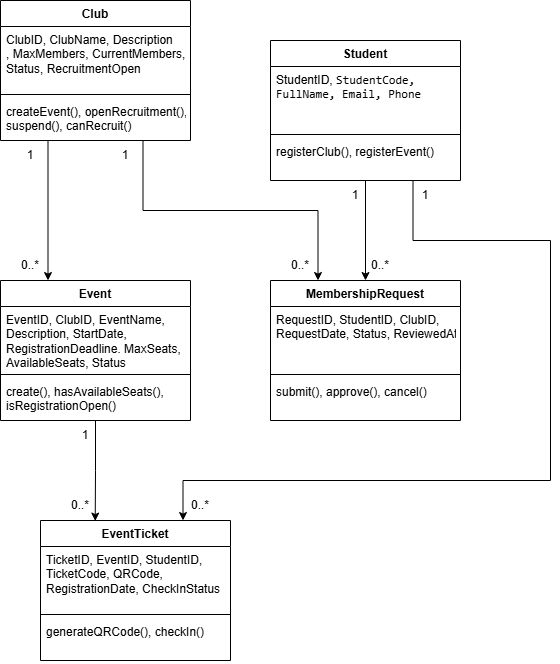

The diagram above was exported from draw.io. Its source (the exported page's mxGraphModel, read from the mxfile embedded in the PNG):
<mxGraphModel dx="2151" dy="1870" grid="1" gridSize="10" guides="1" tooltips="1" connect="1" arrows="1" fold="1" page="1" pageScale="1" pageWidth="827" pageHeight="1169" background="light-dark(#ffffff, #121212)" math="0" shadow="0">
  <root>
    <mxCell id="0" />
    <mxCell id="1" parent="0" />
    <mxCell id="XboFid8G4eRyrIwXt73l-31" edge="1" parent="1" source="XboFid8G4eRyrIwXt73l-1" style="edgeStyle=orthogonalEdgeStyle;rounded=0;orthogonalLoop=1;jettySize=auto;html=1;exitX=0.25;exitY=1;exitDx=0;exitDy=0;entryX=0.25;entryY=0;entryDx=0;entryDy=0;" target="XboFid8G4eRyrIwXt73l-18">
      <mxGeometry relative="1" as="geometry" />
    </mxCell>
    <mxCell id="XboFid8G4eRyrIwXt73l-32" edge="1" parent="1" source="XboFid8G4eRyrIwXt73l-1" style="edgeStyle=orthogonalEdgeStyle;rounded=0;orthogonalLoop=1;jettySize=auto;html=1;exitX=0.75;exitY=1;exitDx=0;exitDy=0;entryX=0.25;entryY=0;entryDx=0;entryDy=0;" target="XboFid8G4eRyrIwXt73l-13">
      <mxGeometry relative="1" as="geometry" />
    </mxCell>
    <mxCell id="XboFid8G4eRyrIwXt73l-1" parent="1" style="swimlane;fontStyle=1;align=center;verticalAlign=top;childLayout=stackLayout;horizontal=1;startSize=26;horizontalStack=0;resizeParent=1;resizeParentMax=0;resizeLast=0;collapsible=1;marginBottom=0;whiteSpace=wrap;html=1;" value="Club" vertex="1">
      <mxGeometry height="140" width="190" x="-110" y="-400" as="geometry" />
    </mxCell>
    <mxCell id="XboFid8G4eRyrIwXt73l-2" parent="XboFid8G4eRyrIwXt73l-1" style="text;strokeColor=none;fillColor=none;align=left;verticalAlign=top;spacingLeft=4;spacingRight=4;overflow=hidden;rotatable=0;points=[[0,0.5],[1,0.5]];portConstraint=eastwest;whiteSpace=wrap;html=1;" value="ClubID,&amp;nbsp;ClubName,&amp;nbsp;Description&lt;div&gt;,&amp;nbsp;MaxMembers,&amp;nbsp;CurrentMembers,&lt;/div&gt;&lt;div&gt;Status,&amp;nbsp;RecruitmentOpen&lt;/div&gt;" vertex="1">
      <mxGeometry height="64" width="190" y="26" as="geometry" />
    </mxCell>
    <mxCell id="XboFid8G4eRyrIwXt73l-3" parent="XboFid8G4eRyrIwXt73l-1" style="line;strokeWidth=1;fillColor=none;align=left;verticalAlign=middle;spacingTop=-1;spacingLeft=3;spacingRight=3;rotatable=0;labelPosition=right;points=[];portConstraint=eastwest;strokeColor=inherit;" value="" vertex="1">
      <mxGeometry height="8" width="190" y="90" as="geometry" />
    </mxCell>
    <mxCell id="XboFid8G4eRyrIwXt73l-4" parent="XboFid8G4eRyrIwXt73l-1" style="text;strokeColor=none;fillColor=none;align=left;verticalAlign=top;spacingLeft=4;spacingRight=4;overflow=hidden;rotatable=0;points=[[0,0.5],[1,0.5]];portConstraint=eastwest;whiteSpace=wrap;html=1;" value="createEvent(),&amp;nbsp;openRecruitment(),&lt;div&gt;suspend(),&amp;nbsp;canRecruit()&lt;/div&gt;" vertex="1">
      <mxGeometry height="42" width="190" y="98" as="geometry" />
    </mxCell>
    <mxCell id="XboFid8G4eRyrIwXt73l-33" edge="1" parent="1" source="XboFid8G4eRyrIwXt73l-9" style="edgeStyle=orthogonalEdgeStyle;rounded=0;orthogonalLoop=1;jettySize=auto;html=1;exitX=0.5;exitY=1;exitDx=0;exitDy=0;entryX=0.5;entryY=0;entryDx=0;entryDy=0;" target="XboFid8G4eRyrIwXt73l-13">
      <mxGeometry relative="1" as="geometry" />
    </mxCell>
    <mxCell id="XboFid8G4eRyrIwXt73l-34" edge="1" parent="1" source="XboFid8G4eRyrIwXt73l-9" style="edgeStyle=orthogonalEdgeStyle;rounded=0;orthogonalLoop=1;jettySize=auto;html=1;exitX=0.75;exitY=1;exitDx=0;exitDy=0;entryX=0.75;entryY=0;entryDx=0;entryDy=0;" target="XboFid8G4eRyrIwXt73l-22">
      <mxGeometry relative="1" x="-0.4746" as="geometry">
        <Array as="points">
          <mxPoint x="302.5" y="-160" />
          <mxPoint x="440" y="-160" />
          <mxPoint x="440" y="80" />
          <mxPoint x="72.5" y="80" />
        </Array>
        <mxPoint x="40" y="80" as="targetPoint" />
      </mxGeometry>
    </mxCell>
    <mxCell id="XboFid8G4eRyrIwXt73l-9" parent="1" style="swimlane;fontStyle=1;align=center;verticalAlign=top;childLayout=stackLayout;horizontal=1;startSize=26;horizontalStack=0;resizeParent=1;resizeParentMax=0;resizeLast=0;collapsible=1;marginBottom=0;whiteSpace=wrap;html=1;" value="Student" vertex="1">
      <mxGeometry height="140" width="190" x="160" y="-360" as="geometry" />
    </mxCell>
    <mxCell id="XboFid8G4eRyrIwXt73l-10" parent="XboFid8G4eRyrIwXt73l-9" style="text;strokeColor=none;fillColor=none;align=left;verticalAlign=top;spacingLeft=4;spacingRight=4;overflow=hidden;rotatable=0;points=[[0,0.5],[1,0.5]];portConstraint=eastwest;whiteSpace=wrap;html=1;" value="StudentID,&amp;nbsp;&lt;code&gt;StudentCode, FullName,&amp;nbsp;Email,&amp;nbsp;Phone&lt;/code&gt;" vertex="1">
      <mxGeometry height="64" width="190" y="26" as="geometry" />
    </mxCell>
    <mxCell id="XboFid8G4eRyrIwXt73l-11" parent="XboFid8G4eRyrIwXt73l-9" style="line;strokeWidth=1;fillColor=none;align=left;verticalAlign=middle;spacingTop=-1;spacingLeft=3;spacingRight=3;rotatable=0;labelPosition=right;points=[];portConstraint=eastwest;strokeColor=inherit;" value="" vertex="1">
      <mxGeometry height="8" width="190" y="90" as="geometry" />
    </mxCell>
    <mxCell id="XboFid8G4eRyrIwXt73l-12" parent="XboFid8G4eRyrIwXt73l-9" style="text;strokeColor=none;fillColor=none;align=left;verticalAlign=top;spacingLeft=4;spacingRight=4;overflow=hidden;rotatable=0;points=[[0,0.5],[1,0.5]];portConstraint=eastwest;whiteSpace=wrap;html=1;" value="registerClub(),&amp;nbsp;registerEvent()" vertex="1">
      <mxGeometry height="42" width="190" y="98" as="geometry" />
    </mxCell>
    <mxCell id="XboFid8G4eRyrIwXt73l-13" parent="1" style="swimlane;fontStyle=1;align=center;verticalAlign=top;childLayout=stackLayout;horizontal=1;startSize=26;horizontalStack=0;resizeParent=1;resizeParentMax=0;resizeLast=0;collapsible=1;marginBottom=0;whiteSpace=wrap;html=1;" value="MembershipRequest" vertex="1">
      <mxGeometry height="140" width="190" x="160" y="-120" as="geometry" />
    </mxCell>
    <mxCell id="XboFid8G4eRyrIwXt73l-14" parent="XboFid8G4eRyrIwXt73l-13" style="text;strokeColor=none;fillColor=none;align=left;verticalAlign=top;spacingLeft=4;spacingRight=4;overflow=hidden;rotatable=0;points=[[0,0.5],[1,0.5]];portConstraint=eastwest;whiteSpace=wrap;html=1;" value="RequestID,&amp;nbsp;StudentID,&amp;nbsp;ClubID,&amp;nbsp;&lt;div&gt;RequestDate,&amp;nbsp;Status,&amp;nbsp;ReviewedAt&lt;/div&gt;" vertex="1">
      <mxGeometry height="64" width="190" y="26" as="geometry" />
    </mxCell>
    <mxCell id="XboFid8G4eRyrIwXt73l-15" parent="XboFid8G4eRyrIwXt73l-13" style="line;strokeWidth=1;fillColor=none;align=left;verticalAlign=middle;spacingTop=-1;spacingLeft=3;spacingRight=3;rotatable=0;labelPosition=right;points=[];portConstraint=eastwest;strokeColor=inherit;" value="" vertex="1">
      <mxGeometry height="8" width="190" y="90" as="geometry" />
    </mxCell>
    <mxCell id="XboFid8G4eRyrIwXt73l-16" parent="XboFid8G4eRyrIwXt73l-13" style="text;strokeColor=none;fillColor=none;align=left;verticalAlign=top;spacingLeft=4;spacingRight=4;overflow=hidden;rotatable=0;points=[[0,0.5],[1,0.5]];portConstraint=eastwest;whiteSpace=wrap;html=1;" value="submit(),&amp;nbsp;approve(),&amp;nbsp;cancel()" vertex="1">
      <mxGeometry height="42" width="190" y="98" as="geometry" />
    </mxCell>
    <mxCell id="XboFid8G4eRyrIwXt73l-18" parent="1" style="swimlane;fontStyle=1;align=center;verticalAlign=top;childLayout=stackLayout;horizontal=1;startSize=26;horizontalStack=0;resizeParent=1;resizeParentMax=0;resizeLast=0;collapsible=1;marginBottom=0;whiteSpace=wrap;html=1;" value="Event" vertex="1">
      <mxGeometry height="140" width="190" x="-110" y="-120" as="geometry" />
    </mxCell>
    <mxCell id="XboFid8G4eRyrIwXt73l-19" parent="XboFid8G4eRyrIwXt73l-18" style="text;strokeColor=none;fillColor=none;align=left;verticalAlign=top;spacingLeft=4;spacingRight=4;overflow=hidden;rotatable=0;points=[[0,0.5],[1,0.5]];portConstraint=eastwest;whiteSpace=wrap;html=1;" value="EventID,&amp;nbsp;ClubID,&amp;nbsp;EventName,&lt;div&gt;Description,&amp;nbsp;StartDate,&amp;nbsp;&lt;/div&gt;&lt;div&gt;RegistrationDeadline.&amp;nbsp;MaxSeats,&lt;/div&gt;&lt;div&gt;AvailableSeats,&amp;nbsp;Status&lt;/div&gt;" vertex="1">
      <mxGeometry height="64" width="190" y="26" as="geometry" />
    </mxCell>
    <mxCell id="XboFid8G4eRyrIwXt73l-20" parent="XboFid8G4eRyrIwXt73l-18" style="line;strokeWidth=1;fillColor=none;align=left;verticalAlign=middle;spacingTop=-1;spacingLeft=3;spacingRight=3;rotatable=0;labelPosition=right;points=[];portConstraint=eastwest;strokeColor=inherit;" value="" vertex="1">
      <mxGeometry height="8" width="190" y="90" as="geometry" />
    </mxCell>
    <mxCell id="XboFid8G4eRyrIwXt73l-21" parent="XboFid8G4eRyrIwXt73l-18" style="text;strokeColor=none;fillColor=none;align=left;verticalAlign=top;spacingLeft=4;spacingRight=4;overflow=hidden;rotatable=0;points=[[0,0.5],[1,0.5]];portConstraint=eastwest;whiteSpace=wrap;html=1;" value="create(),&amp;nbsp;hasAvailableSeats(),&amp;nbsp;&lt;div&gt;isRegistrationOpen()&lt;/div&gt;" vertex="1">
      <mxGeometry height="42" width="190" y="98" as="geometry" />
    </mxCell>
    <mxCell id="XboFid8G4eRyrIwXt73l-22" parent="1" style="swimlane;fontStyle=1;align=center;verticalAlign=top;childLayout=stackLayout;horizontal=1;startSize=26;horizontalStack=0;resizeParent=1;resizeParentMax=0;resizeLast=0;collapsible=1;marginBottom=0;whiteSpace=wrap;html=1;" value="EventTicket" vertex="1">
      <mxGeometry height="140" width="190" x="-70" y="120" as="geometry" />
    </mxCell>
    <mxCell id="XboFid8G4eRyrIwXt73l-23" parent="XboFid8G4eRyrIwXt73l-22" style="text;strokeColor=none;fillColor=none;align=left;verticalAlign=top;spacingLeft=4;spacingRight=4;overflow=hidden;rotatable=0;points=[[0,0.5],[1,0.5]];portConstraint=eastwest;whiteSpace=wrap;html=1;" value="TicketID,&amp;nbsp;EventID,&amp;nbsp;StudentID,&lt;div&gt;TicketCode,&amp;nbsp;QRCode,&amp;nbsp;&lt;/div&gt;&lt;div&gt;RegistrationDate,&amp;nbsp;CheckInStatus&lt;/div&gt;" vertex="1">
      <mxGeometry height="64" width="190" y="26" as="geometry" />
    </mxCell>
    <mxCell id="XboFid8G4eRyrIwXt73l-24" parent="XboFid8G4eRyrIwXt73l-22" style="line;strokeWidth=1;fillColor=none;align=left;verticalAlign=middle;spacingTop=-1;spacingLeft=3;spacingRight=3;rotatable=0;labelPosition=right;points=[];portConstraint=eastwest;strokeColor=inherit;" value="" vertex="1">
      <mxGeometry height="8" width="190" y="90" as="geometry" />
    </mxCell>
    <mxCell id="XboFid8G4eRyrIwXt73l-25" parent="XboFid8G4eRyrIwXt73l-22" style="text;strokeColor=none;fillColor=none;align=left;verticalAlign=top;spacingLeft=4;spacingRight=4;overflow=hidden;rotatable=0;points=[[0,0.5],[1,0.5]];portConstraint=eastwest;whiteSpace=wrap;html=1;" value="generateQRCode(),&amp;nbsp;checkIn()" vertex="1">
      <mxGeometry height="42" width="190" y="98" as="geometry" />
    </mxCell>
    <mxCell id="XboFid8G4eRyrIwXt73l-37" edge="1" parent="1" source="XboFid8G4eRyrIwXt73l-18" style="edgeStyle=orthogonalEdgeStyle;rounded=0;orthogonalLoop=1;jettySize=auto;html=1;entryX=0.288;entryY=0.004;entryDx=0;entryDy=0;entryPerimeter=0;" target="XboFid8G4eRyrIwXt73l-22">
      <mxGeometry relative="1" as="geometry" />
    </mxCell>
    <mxCell id="XboFid8G4eRyrIwXt73l-38" parent="1" style="text;html=1;whiteSpace=wrap;strokeColor=none;fillColor=none;align=center;verticalAlign=middle;rounded=0;autosize=1;resizable=0;" value="1" vertex="1">
      <mxGeometry height="30" width="30" x="-95" y="-260" as="geometry" />
    </mxCell>
    <mxCell id="XboFid8G4eRyrIwXt73l-39" parent="1" style="text;html=1;whiteSpace=wrap;strokeColor=none;fillColor=none;align=center;verticalAlign=middle;rounded=0;autosize=1;resizable=0;" value="0..*" vertex="1">
      <mxGeometry height="30" width="40" x="-100" y="-150" as="geometry" />
    </mxCell>
    <mxCell id="XboFid8G4eRyrIwXt73l-40" parent="1" style="text;html=1;whiteSpace=wrap;strokeColor=none;fillColor=none;align=center;verticalAlign=middle;rounded=0;autosize=1;resizable=0;" value="1" vertex="1">
      <mxGeometry height="30" width="30" y="-260" as="geometry" />
    </mxCell>
    <mxCell id="XboFid8G4eRyrIwXt73l-41" parent="1" style="text;html=1;whiteSpace=wrap;strokeColor=none;fillColor=none;align=center;verticalAlign=middle;rounded=0;autosize=1;resizable=0;" value="0..*" vertex="1">
      <mxGeometry height="30" width="40" x="170" y="-150" as="geometry" />
    </mxCell>
    <mxCell id="XboFid8G4eRyrIwXt73l-42" parent="1" style="text;html=1;whiteSpace=wrap;strokeColor=none;fillColor=none;align=center;verticalAlign=middle;rounded=0;autosize=1;resizable=0;" value="1" vertex="1">
      <mxGeometry height="30" width="30" x="230" y="-220" as="geometry" />
    </mxCell>
    <mxCell id="XboFid8G4eRyrIwXt73l-43" parent="1" style="text;html=1;whiteSpace=wrap;strokeColor=none;fillColor=none;align=center;verticalAlign=middle;rounded=0;autosize=1;resizable=0;" value="0..*" vertex="1">
      <mxGeometry height="30" width="40" x="250" y="-150" as="geometry" />
    </mxCell>
    <mxCell id="XboFid8G4eRyrIwXt73l-44" parent="1" style="text;html=1;whiteSpace=wrap;strokeColor=none;fillColor=none;align=center;verticalAlign=middle;rounded=0;autosize=1;resizable=0;" value="1" vertex="1">
      <mxGeometry height="30" width="30" x="300" y="-220" as="geometry" />
    </mxCell>
    <mxCell id="XboFid8G4eRyrIwXt73l-47" parent="1" style="text;html=1;whiteSpace=wrap;strokeColor=none;fillColor=none;align=center;verticalAlign=middle;rounded=0;autosize=1;resizable=0;" value="0..*" vertex="1">
      <mxGeometry height="30" width="40" x="70" y="90" as="geometry" />
    </mxCell>
    <mxCell id="XboFid8G4eRyrIwXt73l-48" parent="1" style="text;html=1;whiteSpace=wrap;strokeColor=none;fillColor=none;align=center;verticalAlign=middle;rounded=0;autosize=1;resizable=0;" value="0..*" vertex="1">
      <mxGeometry height="30" width="40" x="-50" y="90" as="geometry" />
    </mxCell>
    <mxCell id="XboFid8G4eRyrIwXt73l-49" parent="1" style="text;html=1;whiteSpace=wrap;strokeColor=none;fillColor=none;align=center;verticalAlign=middle;rounded=0;autosize=1;resizable=0;" value="1" vertex="1">
      <mxGeometry height="30" width="30" x="-40" y="20" as="geometry" />
    </mxCell>
  </root>
</mxGraphModel>